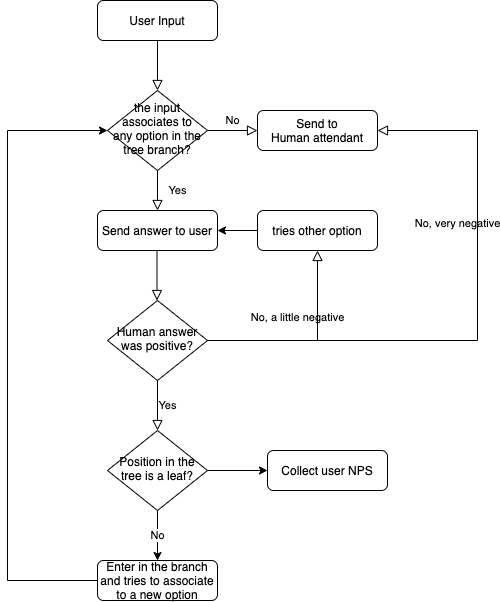

The diagram above was exported from draw.io. Its source (the exported page's mxGraphModel, read from the mxfile embedded in the PNG):
<mxGraphModel dx="946" dy="536" grid="1" gridSize="10" guides="1" tooltips="1" connect="1" arrows="1" fold="1" page="1" pageScale="1" pageWidth="827" pageHeight="1169" math="0" shadow="0">
  <root>
    <mxCell id="WIyWlLk6GJQsqaUBKTNV-0" />
    <mxCell id="WIyWlLk6GJQsqaUBKTNV-1" parent="WIyWlLk6GJQsqaUBKTNV-0" />
    <mxCell id="WIyWlLk6GJQsqaUBKTNV-2" value="" style="rounded=0;html=1;jettySize=auto;orthogonalLoop=1;fontSize=11;endArrow=block;endFill=0;endSize=8;strokeWidth=1;shadow=0;labelBackgroundColor=none;edgeStyle=orthogonalEdgeStyle;" parent="WIyWlLk6GJQsqaUBKTNV-1" source="WIyWlLk6GJQsqaUBKTNV-3" target="WIyWlLk6GJQsqaUBKTNV-6" edge="1">
      <mxGeometry relative="1" as="geometry" />
    </mxCell>
    <mxCell id="WIyWlLk6GJQsqaUBKTNV-3" value="User Input" style="rounded=1;whiteSpace=wrap;html=1;fontSize=12;glass=0;strokeWidth=1;shadow=0;" parent="WIyWlLk6GJQsqaUBKTNV-1" vertex="1">
      <mxGeometry x="160" y="80" width="120" height="40" as="geometry" />
    </mxCell>
    <mxCell id="WIyWlLk6GJQsqaUBKTNV-4" value="Yes" style="rounded=0;html=1;jettySize=auto;orthogonalLoop=1;fontSize=11;endArrow=block;endFill=0;endSize=8;strokeWidth=1;shadow=0;labelBackgroundColor=none;edgeStyle=orthogonalEdgeStyle;" parent="WIyWlLk6GJQsqaUBKTNV-1" source="WIyWlLk6GJQsqaUBKTNV-6" edge="1">
      <mxGeometry y="20" relative="1" as="geometry">
        <mxPoint as="offset" />
        <mxPoint x="220" y="290" as="targetPoint" />
      </mxGeometry>
    </mxCell>
    <mxCell id="WIyWlLk6GJQsqaUBKTNV-5" value="No" style="edgeStyle=orthogonalEdgeStyle;rounded=0;html=1;jettySize=auto;orthogonalLoop=1;fontSize=11;endArrow=block;endFill=0;endSize=8;strokeWidth=1;shadow=0;labelBackgroundColor=none;" parent="WIyWlLk6GJQsqaUBKTNV-1" source="WIyWlLk6GJQsqaUBKTNV-6" target="WIyWlLk6GJQsqaUBKTNV-7" edge="1">
      <mxGeometry y="10" relative="1" as="geometry">
        <mxPoint as="offset" />
      </mxGeometry>
    </mxCell>
    <mxCell id="WIyWlLk6GJQsqaUBKTNV-6" value="the input associates to any option in the tree branch?" style="rhombus;whiteSpace=wrap;html=1;shadow=0;fontFamily=Helvetica;fontSize=12;align=center;strokeWidth=1;spacing=6;spacingTop=-4;" parent="WIyWlLk6GJQsqaUBKTNV-1" vertex="1">
      <mxGeometry x="170" y="170" width="100" height="80" as="geometry" />
    </mxCell>
    <mxCell id="WIyWlLk6GJQsqaUBKTNV-7" value="Send to Human&amp;nbsp;attendant" style="rounded=1;whiteSpace=wrap;html=1;fontSize=12;glass=0;strokeWidth=1;shadow=0;" parent="WIyWlLk6GJQsqaUBKTNV-1" vertex="1">
      <mxGeometry x="320" y="190" width="120" height="40" as="geometry" />
    </mxCell>
    <mxCell id="ZNRMNHOJnxmyCyY4JcF9-15" style="edgeStyle=orthogonalEdgeStyle;rounded=0;orthogonalLoop=1;jettySize=auto;html=1;exitX=0;exitY=0.5;exitDx=0;exitDy=0;entryX=0;entryY=0.5;entryDx=0;entryDy=0;" edge="1" parent="WIyWlLk6GJQsqaUBKTNV-1" source="ZNRMNHOJnxmyCyY4JcF9-16" target="WIyWlLk6GJQsqaUBKTNV-6">
      <mxGeometry relative="1" as="geometry">
        <mxPoint x="160" y="530" as="sourcePoint" />
        <Array as="points">
          <mxPoint x="70" y="660" />
          <mxPoint x="70" y="210" />
        </Array>
      </mxGeometry>
    </mxCell>
    <mxCell id="ZNRMNHOJnxmyCyY4JcF9-0" value="Human answer was positive?" style="rhombus;whiteSpace=wrap;html=1;shadow=0;fontFamily=Helvetica;fontSize=12;align=center;strokeWidth=1;spacing=6;spacingTop=-4;" vertex="1" parent="WIyWlLk6GJQsqaUBKTNV-1">
      <mxGeometry x="170" y="380" width="100" height="80" as="geometry" />
    </mxCell>
    <mxCell id="ZNRMNHOJnxmyCyY4JcF9-1" value="Send answer to user" style="rounded=1;whiteSpace=wrap;html=1;fontSize=12;glass=0;strokeWidth=1;shadow=0;" vertex="1" parent="WIyWlLk6GJQsqaUBKTNV-1">
      <mxGeometry x="160" y="290" width="120" height="40" as="geometry" />
    </mxCell>
    <mxCell id="ZNRMNHOJnxmyCyY4JcF9-4" value="Yes" style="edgeStyle=orthogonalEdgeStyle;rounded=0;html=1;jettySize=auto;orthogonalLoop=1;fontSize=11;endArrow=block;endFill=0;endSize=8;strokeWidth=1;shadow=0;labelBackgroundColor=none;exitX=0.5;exitY=1;exitDx=0;exitDy=0;entryX=0.5;entryY=0;entryDx=0;entryDy=0;" edge="1" parent="WIyWlLk6GJQsqaUBKTNV-1" source="ZNRMNHOJnxmyCyY4JcF9-0" target="ZNRMNHOJnxmyCyY4JcF9-17">
      <mxGeometry y="10" relative="1" as="geometry">
        <mxPoint as="offset" />
        <mxPoint x="650" y="330" as="sourcePoint" />
        <mxPoint x="220" y="510" as="targetPoint" />
      </mxGeometry>
    </mxCell>
    <mxCell id="ZNRMNHOJnxmyCyY4JcF9-5" value="No, a little negative" style="rounded=0;html=1;jettySize=auto;orthogonalLoop=1;fontSize=11;endArrow=block;endFill=0;endSize=8;strokeWidth=1;shadow=0;labelBackgroundColor=none;edgeStyle=orthogonalEdgeStyle;exitX=1;exitY=0.5;exitDx=0;exitDy=0;entryX=0.5;entryY=1;entryDx=0;entryDy=0;" edge="1" parent="WIyWlLk6GJQsqaUBKTNV-1" source="ZNRMNHOJnxmyCyY4JcF9-0" target="ZNRMNHOJnxmyCyY4JcF9-12">
      <mxGeometry x="0.3333" y="20" relative="1" as="geometry">
        <mxPoint as="offset" />
        <mxPoint x="330" y="390" as="sourcePoint" />
        <mxPoint x="450" y="410" as="targetPoint" />
      </mxGeometry>
    </mxCell>
    <mxCell id="ZNRMNHOJnxmyCyY4JcF9-10" value="" style="rounded=0;html=1;jettySize=auto;orthogonalLoop=1;fontSize=11;endArrow=block;endFill=0;endSize=8;strokeWidth=1;shadow=0;labelBackgroundColor=none;edgeStyle=orthogonalEdgeStyle;" edge="1" parent="WIyWlLk6GJQsqaUBKTNV-1">
      <mxGeometry relative="1" as="geometry">
        <mxPoint x="219.5" y="330" as="sourcePoint" />
        <mxPoint x="219.5" y="380" as="targetPoint" />
      </mxGeometry>
    </mxCell>
    <mxCell id="ZNRMNHOJnxmyCyY4JcF9-13" value="" style="edgeStyle=orthogonalEdgeStyle;rounded=0;orthogonalLoop=1;jettySize=auto;html=1;entryX=1;entryY=0.5;entryDx=0;entryDy=0;" edge="1" parent="WIyWlLk6GJQsqaUBKTNV-1" source="ZNRMNHOJnxmyCyY4JcF9-12" target="ZNRMNHOJnxmyCyY4JcF9-1">
      <mxGeometry relative="1" as="geometry" />
    </mxCell>
    <mxCell id="ZNRMNHOJnxmyCyY4JcF9-12" value="tries other option" style="rounded=1;whiteSpace=wrap;html=1;fontSize=12;glass=0;strokeWidth=1;shadow=0;" vertex="1" parent="WIyWlLk6GJQsqaUBKTNV-1">
      <mxGeometry x="320" y="290" width="120" height="40" as="geometry" />
    </mxCell>
    <mxCell id="ZNRMNHOJnxmyCyY4JcF9-14" value="No, very negative" style="rounded=0;html=1;jettySize=auto;orthogonalLoop=1;fontSize=11;endArrow=block;endFill=0;endSize=8;strokeWidth=1;shadow=0;labelBackgroundColor=none;edgeStyle=orthogonalEdgeStyle;exitX=1;exitY=0.5;exitDx=0;exitDy=0;entryX=1;entryY=0.5;entryDx=0;entryDy=0;" edge="1" parent="WIyWlLk6GJQsqaUBKTNV-1" source="ZNRMNHOJnxmyCyY4JcF9-0" target="WIyWlLk6GJQsqaUBKTNV-7">
      <mxGeometry x="0.3333" y="20" relative="1" as="geometry">
        <mxPoint as="offset" />
        <mxPoint x="280" y="430" as="sourcePoint" />
        <mxPoint x="390" y="340" as="targetPoint" />
        <Array as="points">
          <mxPoint x="540" y="420" />
          <mxPoint x="540" y="210" />
        </Array>
      </mxGeometry>
    </mxCell>
    <mxCell id="ZNRMNHOJnxmyCyY4JcF9-16" value="Enter in the branch and tries to associate to a new option" style="rounded=1;whiteSpace=wrap;html=1;fontSize=12;glass=0;strokeWidth=1;shadow=0;" vertex="1" parent="WIyWlLk6GJQsqaUBKTNV-1">
      <mxGeometry x="160" y="640" width="120" height="40" as="geometry" />
    </mxCell>
    <mxCell id="ZNRMNHOJnxmyCyY4JcF9-18" value="No" style="edgeStyle=orthogonalEdgeStyle;rounded=0;orthogonalLoop=1;jettySize=auto;html=1;exitX=0.5;exitY=1;exitDx=0;exitDy=0;entryX=0.5;entryY=0;entryDx=0;entryDy=0;" edge="1" parent="WIyWlLk6GJQsqaUBKTNV-1" source="ZNRMNHOJnxmyCyY4JcF9-17" target="ZNRMNHOJnxmyCyY4JcF9-16">
      <mxGeometry relative="1" as="geometry" />
    </mxCell>
    <mxCell id="ZNRMNHOJnxmyCyY4JcF9-20" style="edgeStyle=orthogonalEdgeStyle;rounded=0;orthogonalLoop=1;jettySize=auto;html=1;exitX=1;exitY=0.5;exitDx=0;exitDy=0;entryX=0;entryY=0.5;entryDx=0;entryDy=0;" edge="1" parent="WIyWlLk6GJQsqaUBKTNV-1" source="ZNRMNHOJnxmyCyY4JcF9-17" target="ZNRMNHOJnxmyCyY4JcF9-19">
      <mxGeometry relative="1" as="geometry" />
    </mxCell>
    <mxCell id="ZNRMNHOJnxmyCyY4JcF9-17" value="Position in the tree is a leaf?" style="rhombus;whiteSpace=wrap;html=1;shadow=0;fontFamily=Helvetica;fontSize=12;align=center;strokeWidth=1;spacing=6;spacingTop=-4;" vertex="1" parent="WIyWlLk6GJQsqaUBKTNV-1">
      <mxGeometry x="170" y="510" width="100" height="80" as="geometry" />
    </mxCell>
    <mxCell id="ZNRMNHOJnxmyCyY4JcF9-19" value="Collect user NPS" style="rounded=1;whiteSpace=wrap;html=1;fontSize=12;glass=0;strokeWidth=1;shadow=0;" vertex="1" parent="WIyWlLk6GJQsqaUBKTNV-1">
      <mxGeometry x="330" y="530" width="120" height="40" as="geometry" />
    </mxCell>
  </root>
</mxGraphModel>